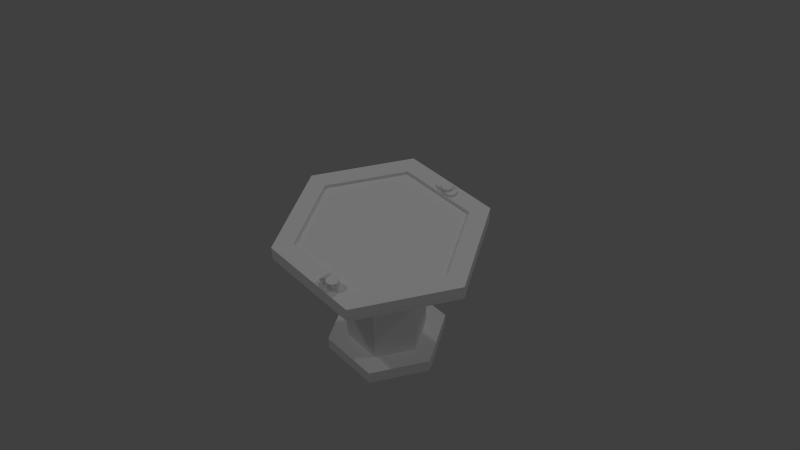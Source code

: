 # Source: CasinoPokerTable.blend  (saved by Blender 2.69.0; exported with 4.5.12 LTS)
import bpy
from mathutils import Matrix  # noqa: F401  (used for matrix-valued properties, if any)

bpy.ops.wm.read_factory_settings(use_empty=True)
scene = bpy.context.scene
scene.name = 'Scene'

# ---- collections
col_collection_1 = bpy.data.collections.new('Collection 1'); scene.collection.children.link(col_collection_1)

# ---- materials (node trees are filled in below, after node groups)
mat_casinopokertable = bpy.data.materials.new('CasinoPokerTable')
mat_casinopokertable.alpha_threshold = 0.0
mat_casinopokertable.use_transparent_shadow = False
mat_casinopokertable.roughness = 0.5
mat_casinopokertable.specular_intensity = 0.0
mat_casinopokertable.line_color = (0.0, 0.0, 0.0, 1.0)

# ---- material node trees

# ---- world
world_world = bpy.data.worlds.new('World'); scene.world = world_world
world_world.color = (0.05088, 0.05088, 0.05088)
world_world.use_sun_shadow = False
world_world.sun_shadow_jitter_overblur = 0.0
world_world.cycles.sampling_method = 'MANUAL'
world_world.cycles.sample_map_resolution = 256

# ---- cameras
cam_camera = bpy.data.cameras.new('Camera')
cam_camera.clip_end = 100.0
cam_camera.lens = 35.0
cam_camera.sensor_width = 32.0
cam_camera.sensor_height = 18.0
cam_camera.ortho_scale = 7.314
cam_camera.dof.focus_distance = 0.0
cam_camera.dof.aperture_fstop = 128.0

# ---- lights
light_lamp_003 = bpy.data.lights.new('Lamp.003', 'POINT')
light_lamp_003.transmission_factor = 0.0
light_lamp_003.cutoff_distance = 30.0
light_lamp_003.energy = 100.0
light_lamp_003.shadow_buffer_clip_start = 1.001
light_lamp_003.shadow_soft_size = 0.1
light_lamp_003.shadow_maximum_resolution = 0.006
light_lamp_003.use_absolute_resolution = True
light_lamp_003.cycles.use_multiple_importance_sampling = False
light_lamp_002 = bpy.data.lights.new('Lamp.002', 'POINT')
light_lamp_002.transmission_factor = 0.0
light_lamp_002.cutoff_distance = 30.0
light_lamp_002.energy = 100.0
light_lamp_002.shadow_buffer_clip_start = 1.001
light_lamp_002.shadow_soft_size = 0.1
light_lamp_002.shadow_maximum_resolution = 0.006
light_lamp_002.use_absolute_resolution = True
light_lamp_002.cycles.use_multiple_importance_sampling = False
light_lamp_001 = bpy.data.lights.new('Lamp.001', 'POINT')
light_lamp_001.transmission_factor = 0.0
light_lamp_001.cutoff_distance = 30.0
light_lamp_001.energy = 100.0
light_lamp_001.shadow_buffer_clip_start = 1.001
light_lamp_001.shadow_soft_size = 0.1
light_lamp_001.shadow_maximum_resolution = 0.006
light_lamp_001.use_absolute_resolution = True
light_lamp_001.cycles.use_multiple_importance_sampling = False
light_lamp = bpy.data.lights.new('Lamp', 'POINT')
light_lamp.transmission_factor = 0.0
light_lamp.cutoff_distance = 30.0
light_lamp.energy = 100.0
light_lamp.shadow_buffer_clip_start = 1.001
light_lamp.shadow_soft_size = 0.1
light_lamp.shadow_maximum_resolution = 0.006
light_lamp.use_absolute_resolution = True
light_lamp.cycles.use_multiple_importance_sampling = False

# ---- meshes
me_casinopokertable = bpy.data.meshes.new('CasinoPokerTable')
me_casinopokertable.from_pydata([(0.04185, 0.3382, 0.624), (0.04185, 0.3382, 0.633), (0.05882, 0.3312, 0.624), (0.05882, 0.3312, 0.633), (0.06585, 0.3142, 0.624), (0.06585, 0.3142, 0.633), (0.05882, 0.2973, 0.624), (0.05882, 0.2973, 0.633), (0.04185, 0.2902, 0.624), (0.04185, 0.2902, 0.633), (0.02488, 0.2973, 0.624), (0.02488, 0.2973, 0.633), (0.01785, 0.3142, 0.624), (0.01785, 0.3142, 0.633), (0.02488, 0.3312, 0.624), (0.02488, 0.3312, 0.633), (0.2056, 0.3562, 0.564), (-0.2056, 0.3562, 0.564), (-0.4113, -2.656e-07, 0.564), (-0.2056, -0.3562, 0.564), (0.2056, -0.3562, 0.564), (0.4113, 1.235e-07, 0.564), (0.2056, 0.3562, 0.624), (-0.2056, 0.3562, 0.624), (-0.4113, -2.656e-07, 0.624), (-0.2056, -0.3562, 0.624), (0.2056, -0.3562, 0.624), (0.4113, 1.235e-07, 0.624), (0.1645, 0.2849, 0.624), (0.08225, 0.1425, 0.54), (-0.08225, 0.1425, 0.54), (-0.1645, -1.512e-07, 0.54), (-0.08225, -0.1425, 0.54), (0.08225, -0.1425, 0.54), (0.1645, 3.195e-08, 0.54), (0.08225, 0.1425, 0.06), (-0.08225, 0.1425, 0.06), (-0.1645, -1.74e-07, 0.06), (-0.08225, -0.1425, 0.06), (0.08225, -0.1425, 0.06), (0.1645, 9.06e-09, 0.06), (0.1234, 0.2137, 0.06), (-0.1234, 0.2137, 0.06), (-0.2468, -1.969e-07, 0.06), (-0.1234, -0.2137, 0.06), (0.1234, -0.2137, 0.06), (0.2468, 5.484e-08, 0.06), (0.1234, 0.2137, -1.812e-08), (-0.1234, 0.2137, 1.879e-07), (-0.2468, -1.969e-07, 3.252e-07), (-0.1234, -0.2137, 2.565e-07), (0.1234, -0.2137, 5.054e-08), (0.2468, 5.484e-08, -8.678e-08), (2.861e-09, -5.96e-08, 5.054e-08), (-0.1645, 0.2849, 0.624), (-0.329, -2.427e-07, 0.624), (-0.1645, -0.2849, 0.624), (0.1645, -0.2849, 0.624), (0.329, 1.235e-07, 0.624), (0.1645, 0.2849, 0.6124), (-0.1645, 0.2849, 0.6124), (-0.329, -2.427e-07, 0.6124), (-0.1645, -0.2849, 0.6124), (0.1645, -0.2849, 0.6124), (0.329, 1.235e-07, 0.6124), (0.0, -3.672e-08, 0.6124), (-0.008317, 0.3453, 0.6241), (-0.008317, 0.3453, 0.6331), (0.008653, 0.3383, 0.6241), (0.008653, 0.3383, 0.6331), (0.01568, 0.3213, 0.6241), (0.01568, 0.3213, 0.6331), (0.008653, 0.3043, 0.6241), (0.008653, 0.3043, 0.6331), (-0.008317, 0.2973, 0.6241), (-0.008317, 0.2973, 0.6331), (-0.02529, 0.3043, 0.6241), (-0.02529, 0.3043, 0.6331), (-0.03232, 0.3213, 0.6241), (-0.03232, 0.3213, 0.6331), (-0.02529, 0.3383, 0.6241), (-0.02529, 0.3383, 0.6331), (0.01894, 0.342, 0.6335), (0.01894, 0.342, 0.6425), (0.03591, 0.335, 0.6335), (0.03591, 0.335, 0.6425), (0.04294, 0.318, 0.6335), (0.04294, 0.318, 0.6425), (0.03591, 0.301, 0.6335), (0.03591, 0.301, 0.6425), (0.01894, 0.294, 0.6335), (0.01894, 0.294, 0.6425), (0.001969, 0.301, 0.6335), (0.001969, 0.301, 0.6425), (-0.00506, 0.318, 0.6335), (-0.00506, 0.318, 0.6425), (0.001969, 0.335, 0.6335), (0.001969, 0.335, 0.6425), (0.09413, -0.2968, 0.6239), (0.09413, -0.2968, 0.6329), (0.1111, -0.3039, 0.6239), (0.1111, -0.3039, 0.6329), (0.1181, -0.3208, 0.6239), (0.1181, -0.3208, 0.6329), (0.1111, -0.3378, 0.6239), (0.1111, -0.3378, 0.6329), (0.09413, -0.3448, 0.6239), (0.09413, -0.3448, 0.6329), (0.07716, -0.3378, 0.6239), (0.07716, -0.3378, 0.6329), (0.07013, -0.3208, 0.6239), (0.07013, -0.3208, 0.6329), (0.07716, -0.3039, 0.6239), (0.07716, -0.3039, 0.6329), (0.09087, -0.2968, 0.6331), (0.09087, -0.2968, 0.6421), (0.1078, -0.3039, 0.6331), (0.1078, -0.3039, 0.6421), (0.1149, -0.3208, 0.6331), (0.1149, -0.3208, 0.6421), (0.1078, -0.3378, 0.6331), (0.1078, -0.3378, 0.6421), (0.09087, -0.3448, 0.6331), (0.09087, -0.3448, 0.6421), (0.07389, -0.3378, 0.6331), (0.07389, -0.3378, 0.6421), (0.06687, -0.3208, 0.6331), (0.06687, -0.3208, 0.6421), (0.07389, -0.3039, 0.6331), (0.07389, -0.3039, 0.6421), (0.09824, -0.2968, 0.6421), (0.09824, -0.2968, 0.6511), (0.1152, -0.3039, 0.6421), (0.1152, -0.3039, 0.6511), (0.1222, -0.3208, 0.6421), (0.1222, -0.3208, 0.6511), (0.1152, -0.3378, 0.6421), (0.1152, -0.3378, 0.6511), (0.09824, -0.3448, 0.6421), (0.09824, -0.3448, 0.6511), (0.08127, -0.3378, 0.6421), (0.08127, -0.3378, 0.6511), (0.07424, -0.3208, 0.6421), (0.07424, -0.3208, 0.6511), (0.08127, -0.3039, 0.6421), (0.08127, -0.3039, 0.6511), (0.09498, -0.2968, 0.6513), (0.09498, -0.2968, 0.6603), (0.1119, -0.3039, 0.6513), (0.1119, -0.3039, 0.6603), (0.119, -0.3208, 0.6513), (0.119, -0.3208, 0.6603), (0.1119, -0.3378, 0.6513), (0.1119, -0.3378, 0.6603), (0.09498, -0.3448, 0.6513), (0.09498, -0.3448, 0.6603), (0.07801, -0.3378, 0.6513), (0.07801, -0.3378, 0.6603), (0.07098, -0.3208, 0.6513), (0.07098, -0.3208, 0.6603), (0.07801, -0.3039, 0.6513), (0.07801, -0.3039, 0.6603), (0.06076, -0.2968, 0.6436), (0.05346, -0.2968, 0.6489), (0.0707, -0.3039, 0.6574), (0.0634, -0.3039, 0.6627), (0.07481, -0.3208, 0.6631), (0.06752, -0.3208, 0.6684), (0.0707, -0.3378, 0.6574), (0.0634, -0.3378, 0.6627), (0.06076, -0.3448, 0.6436), (0.05346, -0.3448, 0.6489), (0.05082, -0.3378, 0.6299), (0.04353, -0.3378, 0.6352), (0.04671, -0.3208, 0.6242), (0.03941, -0.3208, 0.6295), (0.05082, -0.3039, 0.6299), (0.04353, -0.3039, 0.6352)], [], [(0, 1, 3, 2), (2, 3, 5, 4), (4, 5, 7, 6), (6, 7, 9, 8), (8, 9, 11, 10), (10, 11, 13, 12), (3, 1, 15, 13, 11, 9, 7, 5), (14, 15, 1, 0), (12, 13, 15, 14), (0, 2, 4, 6, 8, 10, 12, 14), (21, 16, 22, 27), (20, 21, 27, 26), (19, 20, 26, 25), (18, 19, 25, 24), (17, 18, 24, 23), (16, 17, 23, 22), (22, 23, 54, 28), (23, 24, 55, 54), (24, 25, 56, 55), (25, 26, 57, 56), (26, 27, 58, 57), (27, 22, 28, 58), (16, 21, 34, 29), (21, 20, 33, 34), (20, 19, 32, 33), (19, 18, 31, 32), (18, 17, 30, 31), (17, 16, 29, 30), (29, 34, 40, 35), (34, 33, 39, 40), (33, 32, 38, 39), (32, 31, 37, 38), (31, 30, 36, 37), (30, 29, 35, 36), (35, 40, 46, 41), (40, 39, 45, 46), (39, 38, 44, 45), (38, 37, 43, 44), (37, 36, 42, 43), (36, 35, 41, 42), (41, 46, 52, 47), (46, 45, 51, 52), (45, 44, 50, 51), (44, 43, 49, 50), (43, 42, 48, 49), (42, 41, 47, 48), (47, 52, 53), (52, 51, 53), (51, 50, 53), (50, 49, 53), (49, 48, 53), (48, 47, 53), (28, 54, 60, 59), (54, 55, 61, 60), (55, 56, 62, 61), (56, 57, 63, 62), (57, 58, 64, 63), (58, 28, 59, 64), (59, 60, 65), (60, 61, 65), (61, 62, 65), (62, 63, 65), (63, 64, 65), (64, 59, 65), (66, 67, 69, 68), (68, 69, 71, 70), (70, 71, 73, 72), (72, 73, 75, 74), (74, 75, 77, 76), (76, 77, 79, 78), (69, 67, 81, 79, 77, 75, 73, 71), (80, 81, 67, 66), (78, 79, 81, 80), (66, 68, 70, 72, 74, 76, 78, 80), (82, 83, 85, 84), (84, 85, 87, 86), (86, 87, 89, 88), (88, 89, 91, 90), (90, 91, 93, 92), (92, 93, 95, 94), (85, 83, 97, 95, 93, 91, 89, 87), (96, 97, 83, 82), (94, 95, 97, 96), (82, 84, 86, 88, 90, 92, 94, 96), (98, 99, 101, 100), (100, 101, 103, 102), (102, 103, 105, 104), (104, 105, 107, 106), (106, 107, 109, 108), (108, 109, 111, 110), (101, 99, 113, 111, 109, 107, 105, 103), (112, 113, 99, 98), (110, 111, 113, 112), (98, 100, 102, 104, 106, 108, 110, 112), (114, 115, 117, 116), (116, 117, 119, 118), (118, 119, 121, 120), (120, 121, 123, 122), (122, 123, 125, 124), (124, 125, 127, 126), (117, 115, 129, 127, 125, 123, 121, 119), (128, 129, 115, 114), (126, 127, 129, 128), (114, 116, 118, 120, 122, 124, 126, 128), (130, 131, 133, 132), (132, 133, 135, 134), (134, 135, 137, 136), (136, 137, 139, 138), (138, 139, 141, 140), (140, 141, 143, 142), (133, 131, 145, 143, 141, 139, 137, 135), (144, 145, 131, 130), (142, 143, 145, 144), (130, 132, 134, 136, 138, 140, 142, 144), (146, 147, 149, 148), (148, 149, 151, 150), (150, 151, 153, 152), (152, 153, 155, 154), (154, 155, 157, 156), (156, 157, 159, 158), (149, 147, 161, 159, 157, 155, 153, 151), (160, 161, 147, 146), (158, 159, 161, 160), (146, 148, 150, 152, 154, 156, 158, 160), (162, 163, 165, 164), (164, 165, 167, 166), (166, 167, 169, 168), (168, 169, 171, 170), (170, 171, 173, 172), (172, 173, 175, 174), (165, 163, 177, 175, 173, 171, 169, 167), (176, 177, 163, 162), (174, 175, 177, 176), (162, 164, 166, 168, 170, 172, 174, 176)])
_uv = me_casinopokertable.uv_layers.new(name='UVMap')
_uv.uv.foreach_set('vector', [0.8942, 0.6327, 0.8824, 0.6081, 0.9263, 0.6081, 0.9145, 0.6327, 0.9521, 0.6171, 0.9263, 0.6081, 0.9573, 0.577, 0.9664, 0.6028, 0.982, 0.5652, 0.9573, 0.577, 0.9573, 0.5331, 0.982, 0.5449, 0.9664, 0.5074, 0.9573, 0.5331, 0.9263, 0.5021, 0.9521, 0.493, 0.9145, 0.4775, 0.9263, 0.5021, 0.8824, 0.5021, 0.8942, 0.4775, 0.8567, 0.493, 0.8824, 0.5021, 0.8514, 0.5331, 0.8423, 0.5074, 0.9263, 0.6081, 0.8824, 0.6081, 0.8514, 0.577, 0.8514, 0.5331, 0.8824, 0.5021, 0.9263, 0.5021, 0.9573, 0.5331, 0.9573, 0.577, 0.8423, 0.6028, 0.8514, 0.577, 0.8824, 0.6081, 0.8567, 0.6171, 0.8268, 0.5449, 0.8514, 0.5331, 0.8514, 0.577, 0.8268, 0.5652, 0.9264, 0.5021, 0.9574, 0.5331, 0.9574, 0.577, 0.9264, 0.6081, 0.8825, 0.6081, 0.8515, 0.577, 0.8515, 0.5331, 0.8825, 0.5021, 0.4624, 0.05078, 0.5904, 0.2725, 0.5581, 0.2912, 0.43, 0.06946, 0.174, 0.0321, 0.43, 0.0321, 0.43, 0.06946, 0.174, 0.06946, 0.01359, 0.2725, 0.1416, 0.05078, 0.174, 0.06946, 0.04594, 0.2912, 0.1416, 0.5316, 0.01359, 0.3099, 0.04594, 0.2912, 0.174, 0.513, 0.43, 0.5503, 0.174, 0.5503, 0.174, 0.513, 0.43, 0.513, 0.5904, 0.3099, 0.4624, 0.5316, 0.43, 0.513, 0.5581, 0.2912, 0.5581, 0.2912, 0.43, 0.513, 0.407, 0.4704, 0.5097, 0.2899, 0.43, 0.513, 0.174, 0.513, 0.1993, 0.4717, 0.407, 0.4704, 0.174, 0.513, 0.04594, 0.2912, 0.09434, 0.2925, 0.1993, 0.4717, 0.04594, 0.2912, 0.174, 0.06946, 0.197, 0.112, 0.09434, 0.2925, 0.174, 0.06946, 0.43, 0.06946, 0.4047, 0.1107, 0.197, 0.112, 0.43, 0.06946, 0.5581, 0.2912, 0.5097, 0.2899, 0.4047, 0.1107, 0.9777, 0.3494, 0.7899, 0.4578, 0.7898, 0.3273, 0.8646, 0.2843, 0.7899, 0.4578, 0.6021, 0.3494, 0.715, 0.284, 0.7898, 0.3273, 0.6021, 0.3494, 0.6021, 0.1326, 0.7152, 0.1977, 0.715, 0.284, 0.6021, 0.1326, 0.7899, 0.02418, 0.79, 0.1546, 0.7152, 0.1977, 0.7899, 0.02418, 0.9777, 0.1326, 0.8648, 0.1979, 0.79, 0.1546, 0.9777, 0.1326, 0.9777, 0.3494, 0.8646, 0.2843, 0.8648, 0.1979, 0.1227, 0.952, 0.03618, 0.952, 0.03618, 0.6996, 0.1227, 0.6996, 0.5551, 0.952, 0.4686, 0.952, 0.4686, 0.6996, 0.5551, 0.6996, 0.4686, 0.952, 0.3821, 0.952, 0.3821, 0.6996, 0.4686, 0.6996, 0.3821, 0.952, 0.2957, 0.952, 0.2957, 0.6996, 0.3821, 0.6996, 0.2957, 0.952, 0.2092, 0.952, 0.2092, 0.6996, 0.2957, 0.6996, 0.2092, 0.952, 0.1227, 0.952, 0.1227, 0.6996, 0.2092, 0.6996, 0.8803, 0.7714, 0.8054, 0.7282, 0.8054, 0.6849, 0.9177, 0.7498, 0.8054, 0.7282, 0.7305, 0.7714, 0.693, 0.7498, 0.8054, 0.6849, 0.7305, 0.7714, 0.7305, 0.8579, 0.693, 0.8796, 0.693, 0.7498, 0.7305, 0.8579, 0.8054, 0.9012, 0.8054, 0.9444, 0.693, 0.8796, 0.8054, 0.9012, 0.8803, 0.8579, 0.9177, 0.8796, 0.8054, 0.9444, 0.8803, 0.8579, 0.8803, 0.7714, 0.9177, 0.7498, 0.9177, 0.8796, 0.9177, 0.7498, 0.8054, 0.6849, 0.8212, 0.6576, 0.9335, 0.7225, 0.8054, 0.6849, 0.693, 0.7498, 0.6773, 0.7225, 0.7896, 0.6576, 0.693, 0.7498, 0.693, 0.8796, 0.6615, 0.8796, 0.6615, 0.7498, 0.693, 0.8796, 0.8054, 0.9444, 0.7896, 0.9717, 0.6773, 0.9069, 0.8054, 0.9444, 0.9177, 0.8796, 0.9335, 0.9069, 0.8212, 0.9717, 0.9177, 0.8796, 0.9177, 0.7498, 0.9493, 0.7498, 0.9493, 0.8796, 0.7951, 0.623, 0.6828, 0.6878, 0.6828, 0.5581, 0.6828, 0.6878, 0.5704, 0.623, 0.6828, 0.5581, 0.5704, 0.623, 0.5704, 0.4932, 0.6828, 0.5581, 0.5704, 0.4932, 0.6828, 0.4283, 0.6828, 0.5581, 0.6828, 0.4283, 0.7951, 0.4932, 0.6828, 0.5581, 0.7951, 0.4932, 0.7951, 0.623, 0.6828, 0.5581, 0.5097, 0.2899, 0.407, 0.4704, 0.402, 0.4634, 0.5011, 0.2907, 0.407, 0.4704, 0.1993, 0.4717, 0.2029, 0.4639, 0.402, 0.4634, 0.1993, 0.4717, 0.09434, 0.2925, 0.1029, 0.2917, 0.2029, 0.4639, 0.09434, 0.2925, 0.197, 0.112, 0.202, 0.119, 0.1029, 0.2917, 0.197, 0.112, 0.4047, 0.1107, 0.4011, 0.1185, 0.202, 0.119, 0.4047, 0.1107, 0.5097, 0.2899, 0.5011, 0.2907, 0.4011, 0.1185, 0.5011, 0.2907, 0.402, 0.4634, 0.302, 0.2912, 0.402, 0.4634, 0.2029, 0.4639, 0.302, 0.2912, 0.2029, 0.4639, 0.1029, 0.2917, 0.302, 0.2912, 0.1029, 0.2917, 0.202, 0.119, 0.302, 0.2912, 0.202, 0.119, 0.4011, 0.1185, 0.302, 0.2912, 0.4011, 0.1185, 0.5011, 0.2907, 0.302, 0.2912, 0.8942, 0.6327, 0.8824, 0.6081, 0.9263, 0.6081, 0.9145, 0.6327, 0.9521, 0.6171, 0.9263, 0.6081, 0.9573, 0.577, 0.9664, 0.6028, 0.982, 0.5652, 0.9573, 0.577, 0.9573, 0.5331, 0.982, 0.5449, 0.9664, 0.5074, 0.9573, 0.5331, 0.9263, 0.5021, 0.9521, 0.493, 0.9145, 0.4775, 0.9263, 0.5021, 0.8824, 0.5021, 0.8942, 0.4775, 0.8567, 0.493, 0.8824, 0.5021, 0.8514, 0.5331, 0.8423, 0.5074, 0.9263, 0.6081, 0.8824, 0.6081, 0.8514, 0.577, 0.8514, 0.5331, 0.8824, 0.5021, 0.9263, 0.5021, 0.9573, 0.5331, 0.9573, 0.577, 0.8423, 0.6028, 0.8514, 0.577, 0.8824, 0.6081, 0.8567, 0.6171, 0.8268, 0.5449, 0.8514, 0.5331, 0.8514, 0.577, 0.8268, 0.5652, 0.9264, 0.5021, 0.9574, 0.5331, 0.9574, 0.577, 0.9264, 0.6081, 0.8825, 0.6081, 0.8515, 0.577, 0.8515, 0.5331, 0.8825, 0.5021, 0.8942, 0.6327, 0.8824, 0.6081, 0.9263, 0.6081, 0.9145, 0.6327, 0.9521, 0.6171, 0.9263, 0.6081, 0.9573, 0.577, 0.9664, 0.6028, 0.982, 0.5652, 0.9573, 0.577, 0.9573, 0.5331, 0.982, 0.5449, 0.9664, 0.5074, 0.9573, 0.5331, 0.9263, 0.5021, 0.9521, 0.493, 0.9145, 0.4775, 0.9263, 0.5021, 0.8824, 0.5021, 0.8942, 0.4775, 0.8567, 0.493, 0.8824, 0.5021, 0.8514, 0.5331, 0.8423, 0.5074, 0.9263, 0.6081, 0.8824, 0.6081, 0.8514, 0.577, 0.8514, 0.5331, 0.8824, 0.5021, 0.9263, 0.5021, 0.9573, 0.5331, 0.9573, 0.577, 0.8423, 0.6028, 0.8514, 0.577, 0.8824, 0.6081, 0.8567, 0.6171, 0.8268, 0.5449, 0.8514, 0.5331, 0.8514, 0.577, 0.8268, 0.5652, 0.9264, 0.5021, 0.9574, 0.5331, 0.9574, 0.577, 0.9264, 0.6081, 0.8825, 0.6081, 0.8515, 0.577, 0.8515, 0.5331, 0.8825, 0.5021, 0.8942, 0.6327, 0.8824, 0.6081, 0.9263, 0.6081, 0.9145, 0.6327, 0.9521, 0.6171, 0.9263, 0.6081, 0.9573, 0.577, 0.9664, 0.6028, 0.982, 0.5652, 0.9573, 0.577, 0.9573, 0.5331, 0.982, 0.5449, 0.9664, 0.5074, 0.9573, 0.5331, 0.9263, 0.5021, 0.9521, 0.493, 0.9145, 0.4775, 0.9263, 0.5021, 0.8824, 0.5021, 0.8942, 0.4775, 0.8567, 0.493, 0.8824, 0.5021, 0.8514, 0.5331, 0.8423, 0.5074, 0.9263, 0.6081, 0.8824, 0.6081, 0.8514, 0.577, 0.8514, 0.5331, 0.8824, 0.5021, 0.9263, 0.5021, 0.9573, 0.5331, 0.9573, 0.577, 0.8423, 0.6028, 0.8514, 0.577, 0.8824, 0.6081, 0.8567, 0.6171, 0.8268, 0.5449, 0.8514, 0.5331, 0.8514, 0.577, 0.8268, 0.5652, 0.9264, 0.5021, 0.9574, 0.5331, 0.9574, 0.577, 0.9264, 0.6081, 0.8825, 0.6081, 0.8515, 0.577, 0.8515, 0.5331, 0.8825, 0.5021, 0.8942, 0.6327, 0.8824, 0.6081, 0.9263, 0.6081, 0.9145, 0.6327, 0.9521, 0.6171, 0.9263, 0.6081, 0.9573, 0.577, 0.9664, 0.6028, 0.982, 0.5652, 0.9573, 0.577, 0.9573, 0.5331, 0.982, 0.5449, 0.9664, 0.5074, 0.9573, 0.5331, 0.9263, 0.5021, 0.9521, 0.493, 0.9145, 0.4775, 0.9263, 0.5021, 0.8824, 0.5021, 0.8942, 0.4775, 0.8567, 0.493, 0.8824, 0.5021, 0.8514, 0.5331, 0.8423, 0.5074, 0.9263, 0.6081, 0.8824, 0.6081, 0.8514, 0.577, 0.8514, 0.5331, 0.8824, 0.5021, 0.9263, 0.5021, 0.9573, 0.5331, 0.9573, 0.577, 0.8423, 0.6028, 0.8514, 0.577, 0.8824, 0.6081, 0.8567, 0.6171, 0.8268, 0.5449, 0.8514, 0.5331, 0.8514, 0.577, 0.8268, 0.5652, 0.9264, 0.5021, 0.9574, 0.5331, 0.9574, 0.577, 0.9264, 0.6081, 0.8825, 0.6081, 0.8515, 0.577, 0.8515, 0.5331, 0.8825, 0.5021, 0.8942, 0.6327, 0.8824, 0.6081, 0.9263, 0.6081, 0.9145, 0.6327, 0.9521, 0.6171, 0.9263, 0.6081, 0.9573, 0.577, 0.9664, 0.6028, 0.982, 0.5652, 0.9573, 0.577, 0.9573, 0.5331, 0.982, 0.5449, 0.9664, 0.5074, 0.9573, 0.5331, 0.9263, 0.5021, 0.9521, 0.493, 0.9145, 0.4775, 0.9263, 0.5021, 0.8824, 0.5021, 0.8942, 0.4775, 0.8567, 0.493, 0.8824, 0.5021, 0.8514, 0.5331, 0.8423, 0.5074, 0.9263, 0.6081, 0.8824, 0.6081, 0.8514, 0.577, 0.8514, 0.5331, 0.8824, 0.5021, 0.9263, 0.5021, 0.9573, 0.5331, 0.9573, 0.577, 0.8423, 0.6028, 0.8514, 0.577, 0.8824, 0.6081, 0.8567, 0.6171, 0.8268, 0.5449, 0.8514, 0.5331, 0.8514, 0.577, 0.8268, 0.5652, 0.9264, 0.5021, 0.9574, 0.5331, 0.9574, 0.577, 0.9264, 0.6081, 0.8825, 0.6081, 0.8515, 0.577, 0.8515, 0.5331, 0.8825, 0.5021, 0.8942, 0.6327, 0.8824, 0.6081, 0.9263, 0.6081, 0.9145, 0.6327, 0.9521, 0.6171, 0.9263, 0.6081, 0.9573, 0.577, 0.9664, 0.6028, 0.982, 0.5652, 0.9573, 0.577, 0.9573, 0.5331, 0.982, 0.5449, 0.9664, 0.5074, 0.9573, 0.5331, 0.9263, 0.5021, 0.9521, 0.493, 0.9145, 0.4775, 0.9263, 0.5021, 0.8824, 0.5021, 0.8942, 0.4775, 0.8567, 0.493, 0.8824, 0.5021, 0.8514, 0.5331, 0.8423, 0.5074, 0.9263, 0.6081, 0.8824, 0.6081, 0.8514, 0.577, 0.8514, 0.5331, 0.8824, 0.5021, 0.9263, 0.5021, 0.9573, 0.5331, 0.9573, 0.577, 0.8423, 0.6028, 0.8514, 0.577, 0.8824, 0.6081, 0.8567, 0.6171, 0.8268, 0.5449, 0.8514, 0.5331, 0.8514, 0.577, 0.8268, 0.5652, 0.9264, 0.5021, 0.9574, 0.5331, 0.9574, 0.577, 0.9264, 0.6081, 0.8825, 0.6081, 0.8515, 0.577, 0.8515, 0.5331, 0.8825, 0.5021, 0.8942, 0.6327, 0.8824, 0.6081, 0.9263, 0.6081, 0.9145, 0.6327, 0.9521, 0.6171, 0.9263, 0.6081, 0.9573, 0.577, 0.9664, 0.6028, 0.982, 0.5652, 0.9573, 0.577, 0.9573, 0.5331, 0.982, 0.5449, 0.9664, 0.5074, 0.9573, 0.5331, 0.9263, 0.5021, 0.9521, 0.493, 0.9145, 0.4775, 0.9263, 0.5021, 0.8824, 0.5021, 0.8942, 0.4775, 0.8567, 0.493, 0.8824, 0.5021, 0.8514, 0.5331, 0.8423, 0.5074, 0.9263, 0.6081, 0.8824, 0.6081, 0.8514, 0.577, 0.8514, 0.5331, 0.8824, 0.5021, 0.9263, 0.5021, 0.9573, 0.5331, 0.9573, 0.577, 0.8423, 0.6028, 0.8514, 0.577, 0.8824, 0.6081, 0.8567, 0.6171, 0.8268, 0.5449, 0.8514, 0.5331, 0.8514, 0.577, 0.8268, 0.5652, 0.9264, 0.5021, 0.9574, 0.5331, 0.9574, 0.577, 0.9264, 0.6081, 0.8825, 0.6081, 0.8515, 0.577, 0.8515, 0.5331, 0.8825, 0.5021])
me_casinopokertable.materials.append(mat_casinopokertable)
me_casinopokertable.use_remesh_preserve_volume = False
me_casinopokertable.use_remesh_preserve_attributes = False
me_casinopokertable.use_mirror_vertex_groups = False
me_casinopokertable.update()

# ---- objects
ob_lamp_003 = bpy.data.objects.new('Lamp.003', light_lamp_003)
ob_lamp_002 = bpy.data.objects.new('Lamp.002', light_lamp_002)
ob_lamp_001 = bpy.data.objects.new('Lamp.001', light_lamp_001)
ob_casinopokertable = bpy.data.objects.new('CasinoPokerTable', me_casinopokertable)
ob_lamp = bpy.data.objects.new('Lamp', light_lamp)
ob_camera = bpy.data.objects.new('Camera', cam_camera)

# ---- transforms, parenting, visibility, modifiers, constraints
ob_lamp_003.location = (-3.034, -2.696, 5.904)
ob_lamp_003.rotation_euler = (0.6503, 0.05522, 1.866)
ob_lamp_003.scale = (1.281, 1.281, 1.281)
ob_lamp_003.lock_rotations_4d = False
ob_lamp_003.empty_display_type = 'ARROWS'
ob_lamp_003.color = (0.0, 0.0, 0.0, 0.0)
ob_lamp_003.lineart.crease_threshold = 0.0
ob_lamp_002.location = (4.227, -3.405, 5.904)
ob_lamp_002.rotation_euler = (0.6503, 0.05522, 1.866)
ob_lamp_002.scale = (1.281, 1.281, 1.281)
ob_lamp_002.lock_rotations_4d = False
ob_lamp_002.empty_display_type = 'ARROWS'
ob_lamp_002.color = (0.0, 0.0, 0.0, 0.0)
ob_lamp_002.lineart.crease_threshold = 0.0
ob_lamp_001.location = (3.583, 3.578, 5.904)
ob_lamp_001.rotation_euler = (0.6503, 0.05522, 1.866)
ob_lamp_001.scale = (1.281, 1.281, 1.281)
ob_lamp_001.lock_rotations_4d = False
ob_lamp_001.empty_display_type = 'ARROWS'
ob_lamp_001.color = (0.0, 0.0, 0.0, 0.0)
ob_lamp_001.lineart.crease_threshold = 0.0
ob_casinopokertable.location = (0.0, 0.0, 0.0)
ob_casinopokertable.lineart.crease_threshold = 0.0
ob_lamp.location = (-1.96, 3.255, 5.904)
ob_lamp.rotation_euler = (0.6503, 0.05522, 1.866)
ob_lamp.scale = (1.281, 1.281, 1.281)
ob_lamp.lock_rotations_4d = False
ob_lamp.empty_display_type = 'ARROWS'
ob_lamp.color = (0.0, 0.0, 0.0, 0.0)
ob_lamp.lineart.crease_threshold = 0.0
ob_camera.location = (1.742, -1.512, 2.844)
ob_camera.rotation_euler = (0.8066, 0.01913, 0.8104)
ob_camera.scale = (0.5361, 0.5361, 0.5361)
ob_camera.lock_rotations_4d = False
ob_camera.empty_display_type = 'ARROWS'
ob_camera.color = (0.0, 0.0, 0.0, 0.0)
ob_camera.display_type = 'WIRE'
ob_camera.lineart.crease_threshold = 0.0

# ---- collection membership
col_collection_1.objects.link(ob_lamp_003)
col_collection_1.objects.link(ob_lamp_002)
col_collection_1.objects.link(ob_lamp_001)
col_collection_1.objects.link(ob_casinopokertable)
col_collection_1.objects.link(ob_lamp)
col_collection_1.objects.link(ob_camera)

# ---- scene / render settings (as saved in the file)
scene.camera = ob_camera
scene.frame_start = 1; scene.frame_end = 250; scene.frame_set(1)
scene.render.engine = 'BLENDER_EEVEE_NEXT'
scene.render.image_settings.compression = 90
scene.render.resolution_percentage = 50
scene.render.dither_intensity = 0.0
scene.cycles.use_denoising = False
scene.cycles.samples = 10
scene.cycles.sampling_pattern = 'TABULATED_SOBOL'
scene.cycles.light_sampling_threshold = 0.0
scene.cycles.use_adaptive_sampling = False
scene.cycles.use_light_tree = False
scene.cycles.blur_glossy = 0.0
scene.cycles.volume_bounces = 1
scene.cycles.pixel_filter_type = 'GAUSSIAN'
scene.cycles.sample_clamp_indirect = 0.0
scene.view_settings.view_transform = 'Standard'
bpy.context.view_layer.update()

